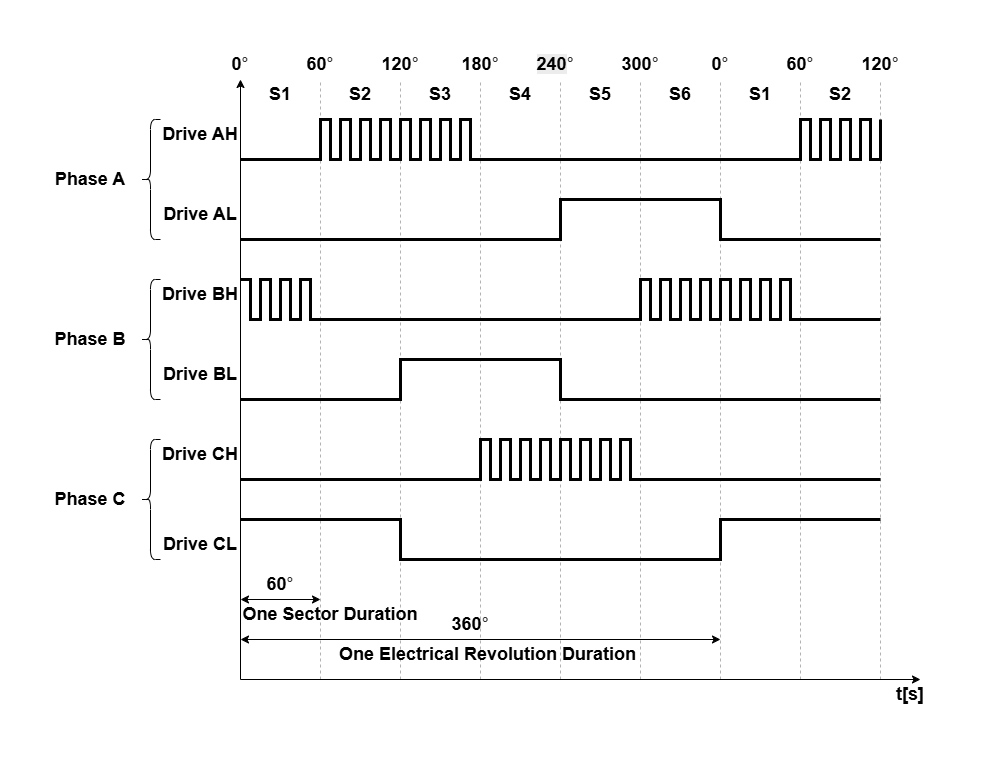

The diagram above was exported from draw.io. Its source (the exported page's mxGraphModel, read from the mxfile embedded in the PNG):
<mxGraphModel dx="2216" dy="846" grid="1" gridSize="10" guides="1" tooltips="1" connect="1" arrows="1" fold="1" page="1" pageScale="1" pageWidth="850" pageHeight="1100" math="0" shadow="0">
  <root>
    <mxCell id="0" />
    <mxCell id="1" parent="0" />
    <mxCell id="mV8V5nD6hsfFgjgamtXK-1" value="" style="endArrow=classic;html=1;rounded=0;endFill=1;" parent="1" edge="1">
      <mxGeometry width="50" height="50" relative="1" as="geometry">
        <mxPoint x="80" y="720" as="sourcePoint" />
        <mxPoint x="80" y="120" as="targetPoint" />
      </mxGeometry>
    </mxCell>
    <mxCell id="mV8V5nD6hsfFgjgamtXK-3" value="" style="endArrow=none;html=1;rounded=0;dashed=1;opacity=30;" parent="1" edge="1">
      <mxGeometry width="50" height="50" relative="1" as="geometry">
        <mxPoint x="160" y="720" as="sourcePoint" />
        <mxPoint x="160" y="120" as="targetPoint" />
      </mxGeometry>
    </mxCell>
    <mxCell id="mV8V5nD6hsfFgjgamtXK-6" value="" style="endArrow=none;html=1;rounded=0;dashed=1;opacity=30;" parent="1" edge="1">
      <mxGeometry width="50" height="50" relative="1" as="geometry">
        <mxPoint x="240" y="720" as="sourcePoint" />
        <mxPoint x="240" y="120" as="targetPoint" />
      </mxGeometry>
    </mxCell>
    <mxCell id="mV8V5nD6hsfFgjgamtXK-7" value="" style="endArrow=none;html=1;rounded=0;dashed=1;opacity=30;" parent="1" edge="1">
      <mxGeometry width="50" height="50" relative="1" as="geometry">
        <mxPoint x="320" y="720" as="sourcePoint" />
        <mxPoint x="320" y="120" as="targetPoint" />
      </mxGeometry>
    </mxCell>
    <mxCell id="mV8V5nD6hsfFgjgamtXK-8" value="" style="endArrow=none;html=1;rounded=0;dashed=1;opacity=30;" parent="1" edge="1">
      <mxGeometry width="50" height="50" relative="1" as="geometry">
        <mxPoint x="400" y="720" as="sourcePoint" />
        <mxPoint x="400" y="120" as="targetPoint" />
      </mxGeometry>
    </mxCell>
    <mxCell id="mV8V5nD6hsfFgjgamtXK-9" value="" style="endArrow=none;html=1;rounded=0;dashed=1;opacity=30;" parent="1" edge="1">
      <mxGeometry width="50" height="50" relative="1" as="geometry">
        <mxPoint x="480" y="720" as="sourcePoint" />
        <mxPoint x="480" y="120" as="targetPoint" />
      </mxGeometry>
    </mxCell>
    <mxCell id="mV8V5nD6hsfFgjgamtXK-10" value="" style="endArrow=none;html=1;rounded=0;dashed=1;opacity=30;" parent="1" edge="1">
      <mxGeometry width="50" height="50" relative="1" as="geometry">
        <mxPoint x="560" y="720" as="sourcePoint" />
        <mxPoint x="560" y="120" as="targetPoint" />
      </mxGeometry>
    </mxCell>
    <mxCell id="mV8V5nD6hsfFgjgamtXK-11" value="" style="endArrow=none;html=1;rounded=0;dashed=1;opacity=30;" parent="1" edge="1">
      <mxGeometry width="50" height="50" relative="1" as="geometry">
        <mxPoint x="640" y="720" as="sourcePoint" />
        <mxPoint x="640" y="120" as="targetPoint" />
      </mxGeometry>
    </mxCell>
    <mxCell id="mV8V5nD6hsfFgjgamtXK-12" value="" style="endArrow=classic;startArrow=classic;html=1;rounded=0;" parent="1" edge="1">
      <mxGeometry width="50" height="50" relative="1" as="geometry">
        <mxPoint x="80" y="640" as="sourcePoint" />
        <mxPoint x="160" y="640" as="targetPoint" />
      </mxGeometry>
    </mxCell>
    <mxCell id="mV8V5nD6hsfFgjgamtXK-14" value="" style="endArrow=classic;startArrow=classic;html=1;rounded=0;" parent="1" edge="1">
      <mxGeometry width="50" height="50" relative="1" as="geometry">
        <mxPoint x="80" y="680" as="sourcePoint" />
        <mxPoint x="560" y="680" as="targetPoint" />
      </mxGeometry>
    </mxCell>
    <mxCell id="mV8V5nD6hsfFgjgamtXK-15" value="" style="endArrow=none;html=1;rounded=0;dashed=1;opacity=30;" parent="1" edge="1">
      <mxGeometry width="50" height="50" relative="1" as="geometry">
        <mxPoint x="720" y="720" as="sourcePoint" />
        <mxPoint x="720" y="120" as="targetPoint" />
      </mxGeometry>
    </mxCell>
    <mxCell id="mV8V5nD6hsfFgjgamtXK-16" value="&lt;font style=&quot;font-size: 18px;&quot;&gt;&lt;b&gt;60&lt;/b&gt;&lt;span style=&quot;color: rgb(51, 51, 51); font-family: system-ui, -apple-system, &amp;quot;Segoe UI&amp;quot;, Roboto, Ubuntu, Cantarell, &amp;quot;Noto Sans&amp;quot;, sans-serif; text-align: start; background-color: rgb(255, 255, 255);&quot;&gt;&lt;font style=&quot;&quot;&gt;°&lt;/font&gt;&lt;/span&gt;&lt;/font&gt;" style="text;html=1;align=center;verticalAlign=middle;whiteSpace=wrap;rounded=0;" parent="1" vertex="1">
      <mxGeometry x="90" y="610" width="60" height="30" as="geometry" />
    </mxCell>
    <mxCell id="mV8V5nD6hsfFgjgamtXK-18" value="&lt;font style=&quot;font-size: 18px;&quot;&gt;&lt;b&gt;360&lt;/b&gt;&lt;span style=&quot;color: rgb(51, 51, 51); font-family: system-ui, -apple-system, &amp;quot;Segoe UI&amp;quot;, Roboto, Ubuntu, Cantarell, &amp;quot;Noto Sans&amp;quot;, sans-serif; text-align: start; background-color: rgb(255, 255, 255);&quot;&gt;&lt;font style=&quot;&quot;&gt;°&lt;/font&gt;&lt;/span&gt;&lt;/font&gt;" style="text;html=1;align=center;verticalAlign=middle;whiteSpace=wrap;rounded=0;" parent="1" vertex="1">
      <mxGeometry x="280" y="650" width="60" height="30" as="geometry" />
    </mxCell>
    <mxCell id="mV8V5nD6hsfFgjgamtXK-19" value="" style="endArrow=none;html=1;rounded=0;strokeWidth=3;" parent="1" edge="1">
      <mxGeometry width="50" height="50" relative="1" as="geometry">
        <mxPoint x="80" y="200" as="sourcePoint" />
        <mxPoint x="720" y="160" as="targetPoint" />
        <Array as="points">
          <mxPoint x="160" y="200" />
          <mxPoint x="160" y="160" />
          <mxPoint x="170" y="160" />
          <mxPoint x="170" y="200" />
          <mxPoint x="180" y="200" />
          <mxPoint x="180" y="160" />
          <mxPoint x="190" y="160" />
          <mxPoint x="190" y="200" />
          <mxPoint x="200" y="200" />
          <mxPoint x="200" y="160" />
          <mxPoint x="210" y="160" />
          <mxPoint x="210" y="200" />
          <mxPoint x="220" y="200" />
          <mxPoint x="220" y="160" />
          <mxPoint x="230" y="160" />
          <mxPoint x="230" y="200" />
          <mxPoint x="240" y="200" />
          <mxPoint x="240" y="160" />
          <mxPoint x="250" y="160" />
          <mxPoint x="250" y="200" />
          <mxPoint x="260" y="200" />
          <mxPoint x="260" y="160" />
          <mxPoint x="270" y="160" />
          <mxPoint x="270" y="200" />
          <mxPoint x="280" y="200" />
          <mxPoint x="280" y="160" />
          <mxPoint x="290" y="160" />
          <mxPoint x="290" y="200" />
          <mxPoint x="300" y="200" />
          <mxPoint x="300" y="160" />
          <mxPoint x="310" y="160" />
          <mxPoint x="310" y="200" />
          <mxPoint x="640" y="200" />
          <mxPoint x="640" y="160" />
          <mxPoint x="650" y="160" />
          <mxPoint x="650" y="200" />
          <mxPoint x="660" y="200" />
          <mxPoint x="660" y="160" />
          <mxPoint x="670" y="160" />
          <mxPoint x="670" y="200" />
          <mxPoint x="680" y="200" />
          <mxPoint x="680" y="160" />
          <mxPoint x="690" y="160" />
          <mxPoint x="690" y="200" />
          <mxPoint x="700" y="200" />
          <mxPoint x="700" y="160" />
          <mxPoint x="710" y="160" />
          <mxPoint x="710" y="200" />
          <mxPoint x="720" y="200" />
        </Array>
      </mxGeometry>
    </mxCell>
    <mxCell id="mV8V5nD6hsfFgjgamtXK-20" value="&lt;span style=&quot;font-size: 18px;&quot;&gt;&lt;b&gt;S1&lt;/b&gt;&lt;/span&gt;" style="text;html=1;align=center;verticalAlign=middle;whiteSpace=wrap;rounded=0;" parent="1" vertex="1">
      <mxGeometry x="90" y="120" width="60" height="30" as="geometry" />
    </mxCell>
    <mxCell id="mV8V5nD6hsfFgjgamtXK-21" value="&lt;span style=&quot;font-size: 18px;&quot;&gt;&lt;b&gt;S2&lt;/b&gt;&lt;/span&gt;" style="text;html=1;align=center;verticalAlign=middle;whiteSpace=wrap;rounded=0;" parent="1" vertex="1">
      <mxGeometry x="170" y="120" width="60" height="30" as="geometry" />
    </mxCell>
    <mxCell id="mV8V5nD6hsfFgjgamtXK-22" value="&lt;span style=&quot;font-size: 18px;&quot;&gt;&lt;b&gt;S3&lt;/b&gt;&lt;/span&gt;" style="text;html=1;align=center;verticalAlign=middle;whiteSpace=wrap;rounded=0;" parent="1" vertex="1">
      <mxGeometry x="250" y="120" width="60" height="30" as="geometry" />
    </mxCell>
    <mxCell id="mV8V5nD6hsfFgjgamtXK-23" value="&lt;span style=&quot;font-size: 18px;&quot;&gt;&lt;b&gt;S4&lt;/b&gt;&lt;/span&gt;" style="text;html=1;align=center;verticalAlign=middle;whiteSpace=wrap;rounded=0;" parent="1" vertex="1">
      <mxGeometry x="330" y="120" width="60" height="30" as="geometry" />
    </mxCell>
    <mxCell id="mV8V5nD6hsfFgjgamtXK-24" value="&lt;span style=&quot;font-size: 18px;&quot;&gt;&lt;b&gt;S5&lt;/b&gt;&lt;/span&gt;" style="text;html=1;align=center;verticalAlign=middle;whiteSpace=wrap;rounded=0;" parent="1" vertex="1">
      <mxGeometry x="410" y="120" width="60" height="30" as="geometry" />
    </mxCell>
    <mxCell id="mV8V5nD6hsfFgjgamtXK-25" value="&lt;span style=&quot;font-size: 18px;&quot;&gt;&lt;b&gt;S6&lt;/b&gt;&lt;/span&gt;" style="text;html=1;align=center;verticalAlign=middle;whiteSpace=wrap;rounded=0;" parent="1" vertex="1">
      <mxGeometry x="490" y="120" width="60" height="30" as="geometry" />
    </mxCell>
    <mxCell id="mV8V5nD6hsfFgjgamtXK-26" value="&lt;span style=&quot;font-size: 18px;&quot;&gt;&lt;b&gt;S1&lt;/b&gt;&lt;/span&gt;" style="text;html=1;align=center;verticalAlign=middle;whiteSpace=wrap;rounded=0;" parent="1" vertex="1">
      <mxGeometry x="570" y="120" width="60" height="30" as="geometry" />
    </mxCell>
    <mxCell id="mV8V5nD6hsfFgjgamtXK-27" value="&lt;span style=&quot;font-size: 18px;&quot;&gt;&lt;b&gt;S2&lt;/b&gt;&lt;/span&gt;" style="text;html=1;align=center;verticalAlign=middle;whiteSpace=wrap;rounded=0;" parent="1" vertex="1">
      <mxGeometry x="650" y="120" width="60" height="30" as="geometry" />
    </mxCell>
    <mxCell id="mV8V5nD6hsfFgjgamtXK-28" value="" style="endArrow=none;html=1;rounded=0;strokeWidth=3;" parent="1" edge="1">
      <mxGeometry width="50" height="50" relative="1" as="geometry">
        <mxPoint x="80" y="280" as="sourcePoint" />
        <mxPoint x="720" y="280" as="targetPoint" />
        <Array as="points">
          <mxPoint x="400" y="280" />
          <mxPoint x="400" y="240" />
          <mxPoint x="560" y="240" />
          <mxPoint x="560" y="280" />
        </Array>
      </mxGeometry>
    </mxCell>
    <mxCell id="mV8V5nD6hsfFgjgamtXK-29" value="&lt;span style=&quot;font-size: 18px;&quot;&gt;&lt;b&gt;Phase A&lt;/b&gt;&lt;/span&gt;" style="text;html=1;align=center;verticalAlign=middle;whiteSpace=wrap;rounded=0;" parent="1" vertex="1">
      <mxGeometry x="-110" y="205" width="80" height="30" as="geometry" />
    </mxCell>
    <mxCell id="mV8V5nD6hsfFgjgamtXK-30" value="&lt;span style=&quot;font-size: 18px;&quot;&gt;&lt;b&gt;Drive AH&lt;/b&gt;&lt;/span&gt;" style="text;html=1;align=center;verticalAlign=middle;whiteSpace=wrap;rounded=0;" parent="1" vertex="1">
      <mxGeometry y="160" width="80" height="30" as="geometry" />
    </mxCell>
    <mxCell id="mV8V5nD6hsfFgjgamtXK-31" value="&lt;span style=&quot;font-size: 18px;&quot;&gt;&lt;b&gt;Drive AL&lt;/b&gt;&lt;/span&gt;" style="text;html=1;align=center;verticalAlign=middle;whiteSpace=wrap;rounded=0;" parent="1" vertex="1">
      <mxGeometry y="240" width="80" height="30" as="geometry" />
    </mxCell>
    <mxCell id="mV8V5nD6hsfFgjgamtXK-32" value="" style="shape=curlyBracket;whiteSpace=wrap;html=1;rounded=1;labelPosition=left;verticalLabelPosition=middle;align=right;verticalAlign=middle;" parent="1" vertex="1">
      <mxGeometry x="-20" y="160" width="20" height="120" as="geometry" />
    </mxCell>
    <mxCell id="mV8V5nD6hsfFgjgamtXK-33" value="" style="endArrow=none;html=1;rounded=0;strokeWidth=3;" parent="1" edge="1">
      <mxGeometry width="50" height="50" relative="1" as="geometry">
        <mxPoint x="80" y="320" as="sourcePoint" />
        <mxPoint x="720" y="360" as="targetPoint" />
        <Array as="points">
          <mxPoint x="90" y="320" />
          <mxPoint x="90" y="360" />
          <mxPoint x="100" y="360" />
          <mxPoint x="100" y="320" />
          <mxPoint x="110" y="320" />
          <mxPoint x="110" y="360" />
          <mxPoint x="120" y="360" />
          <mxPoint x="120" y="320" />
          <mxPoint x="130" y="320" />
          <mxPoint x="130" y="360" />
          <mxPoint x="140" y="360" />
          <mxPoint x="140" y="320" />
          <mxPoint x="150" y="320" />
          <mxPoint x="150" y="360" />
          <mxPoint x="480" y="360" />
          <mxPoint x="480" y="320" />
          <mxPoint x="490" y="320" />
          <mxPoint x="490" y="360" />
          <mxPoint x="500" y="360" />
          <mxPoint x="500" y="320" />
          <mxPoint x="510" y="320" />
          <mxPoint x="510" y="360" />
          <mxPoint x="520" y="360" />
          <mxPoint x="520" y="320" />
          <mxPoint x="530" y="320" />
          <mxPoint x="530" y="360" />
          <mxPoint x="540" y="360" />
          <mxPoint x="540" y="320" />
          <mxPoint x="550" y="320" />
          <mxPoint x="550" y="360" />
          <mxPoint x="560" y="360" />
          <mxPoint x="560" y="320" />
          <mxPoint x="570" y="320" />
          <mxPoint x="570" y="360" />
          <mxPoint x="580" y="360" />
          <mxPoint x="580" y="320" />
          <mxPoint x="590" y="320" />
          <mxPoint x="590" y="360" />
          <mxPoint x="600" y="360" />
          <mxPoint x="600" y="320" />
          <mxPoint x="610" y="320" />
          <mxPoint x="610" y="360" />
          <mxPoint x="620" y="360" />
          <mxPoint x="620" y="320" />
          <mxPoint x="630" y="320" />
          <mxPoint x="630" y="360" />
        </Array>
      </mxGeometry>
    </mxCell>
    <mxCell id="mV8V5nD6hsfFgjgamtXK-34" value="&lt;span style=&quot;font-size: 18px;&quot;&gt;&lt;b&gt;Phase B&lt;/b&gt;&lt;/span&gt;" style="text;html=1;align=center;verticalAlign=middle;whiteSpace=wrap;rounded=0;" parent="1" vertex="1">
      <mxGeometry x="-110" y="365" width="80" height="30" as="geometry" />
    </mxCell>
    <mxCell id="mV8V5nD6hsfFgjgamtXK-35" value="" style="shape=curlyBracket;whiteSpace=wrap;html=1;rounded=1;labelPosition=left;verticalLabelPosition=middle;align=right;verticalAlign=middle;" parent="1" vertex="1">
      <mxGeometry x="-20" y="320" width="20" height="120" as="geometry" />
    </mxCell>
    <mxCell id="mV8V5nD6hsfFgjgamtXK-36" value="&lt;span style=&quot;font-size: 18px;&quot;&gt;&lt;b&gt;Drive BH&lt;/b&gt;&lt;/span&gt;" style="text;html=1;align=center;verticalAlign=middle;whiteSpace=wrap;rounded=0;" parent="1" vertex="1">
      <mxGeometry y="320" width="80" height="30" as="geometry" />
    </mxCell>
    <mxCell id="mV8V5nD6hsfFgjgamtXK-37" value="&lt;span style=&quot;font-size: 18px;&quot;&gt;&lt;b&gt;Drive BL&lt;/b&gt;&lt;/span&gt;" style="text;html=1;align=center;verticalAlign=middle;whiteSpace=wrap;rounded=0;" parent="1" vertex="1">
      <mxGeometry y="400" width="80" height="30" as="geometry" />
    </mxCell>
    <mxCell id="mV8V5nD6hsfFgjgamtXK-38" value="" style="endArrow=none;html=1;rounded=0;strokeWidth=3;" parent="1" edge="1">
      <mxGeometry width="50" height="50" relative="1" as="geometry">
        <mxPoint x="80" y="440" as="sourcePoint" />
        <mxPoint x="720" y="440" as="targetPoint" />
        <Array as="points">
          <mxPoint x="240" y="440" />
          <mxPoint x="240" y="400" />
          <mxPoint x="400" y="400" />
          <mxPoint x="400" y="440" />
        </Array>
      </mxGeometry>
    </mxCell>
    <mxCell id="mV8V5nD6hsfFgjgamtXK-39" value="" style="endArrow=none;html=1;rounded=0;strokeWidth=3;" parent="1" edge="1">
      <mxGeometry width="50" height="50" relative="1" as="geometry">
        <mxPoint x="80" y="520" as="sourcePoint" />
        <mxPoint x="720" y="520" as="targetPoint" />
        <Array as="points">
          <mxPoint x="320" y="520" />
          <mxPoint x="320" y="480" />
          <mxPoint x="330" y="480" />
          <mxPoint x="330" y="520" />
          <mxPoint x="340" y="520" />
          <mxPoint x="340" y="480" />
          <mxPoint x="350" y="480" />
          <mxPoint x="350" y="520" />
          <mxPoint x="360" y="520" />
          <mxPoint x="360" y="480" />
          <mxPoint x="370" y="480" />
          <mxPoint x="370" y="520" />
          <mxPoint x="380" y="520" />
          <mxPoint x="380" y="480" />
          <mxPoint x="390" y="480" />
          <mxPoint x="390" y="520" />
          <mxPoint x="400" y="520" />
          <mxPoint x="400" y="480" />
          <mxPoint x="410" y="480" />
          <mxPoint x="410" y="520" />
          <mxPoint x="420" y="520" />
          <mxPoint x="420" y="480" />
          <mxPoint x="430" y="480" />
          <mxPoint x="430" y="520" />
          <mxPoint x="440" y="520" />
          <mxPoint x="440" y="480" />
          <mxPoint x="450" y="480" />
          <mxPoint x="450" y="520" />
          <mxPoint x="460" y="520" />
          <mxPoint x="460" y="480" />
          <mxPoint x="470" y="480" />
          <mxPoint x="470" y="520" />
        </Array>
      </mxGeometry>
    </mxCell>
    <mxCell id="mV8V5nD6hsfFgjgamtXK-40" value="" style="endArrow=none;html=1;rounded=0;strokeWidth=3;" parent="1" edge="1">
      <mxGeometry width="50" height="50" relative="1" as="geometry">
        <mxPoint x="80" y="560" as="sourcePoint" />
        <mxPoint x="720" y="560" as="targetPoint" />
        <Array as="points">
          <mxPoint x="240" y="560" />
          <mxPoint x="240" y="600" />
          <mxPoint x="560" y="600" />
          <mxPoint x="560" y="560" />
        </Array>
      </mxGeometry>
    </mxCell>
    <mxCell id="mV8V5nD6hsfFgjgamtXK-41" value="&lt;span style=&quot;font-size: 18px;&quot;&gt;&lt;b&gt;Phase C&lt;/b&gt;&lt;/span&gt;" style="text;html=1;align=center;verticalAlign=middle;whiteSpace=wrap;rounded=0;" parent="1" vertex="1">
      <mxGeometry x="-110" y="525" width="80" height="30" as="geometry" />
    </mxCell>
    <mxCell id="mV8V5nD6hsfFgjgamtXK-42" value="" style="shape=curlyBracket;whiteSpace=wrap;html=1;rounded=1;labelPosition=left;verticalLabelPosition=middle;align=right;verticalAlign=middle;" parent="1" vertex="1">
      <mxGeometry x="-20" y="480" width="20" height="120" as="geometry" />
    </mxCell>
    <mxCell id="mV8V5nD6hsfFgjgamtXK-43" value="&lt;span style=&quot;font-size: 18px;&quot;&gt;&lt;b&gt;Drive CH&lt;/b&gt;&lt;/span&gt;" style="text;html=1;align=center;verticalAlign=middle;whiteSpace=wrap;rounded=0;" parent="1" vertex="1">
      <mxGeometry y="480" width="80" height="30" as="geometry" />
    </mxCell>
    <mxCell id="mV8V5nD6hsfFgjgamtXK-44" value="&lt;span style=&quot;font-size: 18px;&quot;&gt;&lt;b&gt;Drive CL&lt;/b&gt;&lt;/span&gt;" style="text;html=1;align=center;verticalAlign=middle;whiteSpace=wrap;rounded=0;" parent="1" vertex="1">
      <mxGeometry y="570" width="80" height="30" as="geometry" />
    </mxCell>
    <mxCell id="mV8V5nD6hsfFgjgamtXK-45" value="&lt;font style=&quot;font-size: 18px;&quot;&gt;&lt;b&gt;0&lt;/b&gt;&lt;span style=&quot;color: rgb(51, 51, 51); font-family: system-ui, -apple-system, &amp;quot;Segoe UI&amp;quot;, Roboto, Ubuntu, Cantarell, &amp;quot;Noto Sans&amp;quot;, sans-serif; text-align: start; background-color: rgb(255, 255, 255);&quot;&gt;&lt;font style=&quot;&quot;&gt;°&lt;/font&gt;&lt;/span&gt;&lt;/font&gt;" style="text;html=1;align=center;verticalAlign=middle;whiteSpace=wrap;rounded=0;" parent="1" vertex="1">
      <mxGeometry x="50" y="90" width="60" height="30" as="geometry" />
    </mxCell>
    <mxCell id="mV8V5nD6hsfFgjgamtXK-46" value="&lt;font style=&quot;font-size: 18px;&quot;&gt;&lt;b&gt;60&lt;/b&gt;&lt;span style=&quot;color: rgb(51, 51, 51); font-family: system-ui, -apple-system, &amp;quot;Segoe UI&amp;quot;, Roboto, Ubuntu, Cantarell, &amp;quot;Noto Sans&amp;quot;, sans-serif; text-align: start; background-color: rgb(255, 255, 255);&quot;&gt;&lt;font style=&quot;&quot;&gt;°&lt;/font&gt;&lt;/span&gt;&lt;/font&gt;" style="text;html=1;align=center;verticalAlign=middle;whiteSpace=wrap;rounded=0;" parent="1" vertex="1">
      <mxGeometry x="130" y="90" width="60" height="30" as="geometry" />
    </mxCell>
    <mxCell id="mV8V5nD6hsfFgjgamtXK-47" value="&lt;font style=&quot;font-size: 18px;&quot;&gt;&lt;b&gt;120&lt;/b&gt;&lt;span style=&quot;color: rgb(51, 51, 51); font-family: system-ui, -apple-system, &amp;quot;Segoe UI&amp;quot;, Roboto, Ubuntu, Cantarell, &amp;quot;Noto Sans&amp;quot;, sans-serif; text-align: start; background-color: rgb(255, 255, 255);&quot;&gt;&lt;font style=&quot;&quot;&gt;°&lt;/font&gt;&lt;/span&gt;&lt;/font&gt;" style="text;html=1;align=center;verticalAlign=middle;whiteSpace=wrap;rounded=0;" parent="1" vertex="1">
      <mxGeometry x="210" y="90" width="60" height="30" as="geometry" />
    </mxCell>
    <mxCell id="mV8V5nD6hsfFgjgamtXK-48" value="&lt;font style=&quot;font-size: 18px;&quot;&gt;&lt;b&gt;180&lt;/b&gt;&lt;span style=&quot;color: rgb(51, 51, 51); font-family: system-ui, -apple-system, &amp;quot;Segoe UI&amp;quot;, Roboto, Ubuntu, Cantarell, &amp;quot;Noto Sans&amp;quot;, sans-serif; text-align: start; background-color: rgb(255, 255, 255);&quot;&gt;&lt;font style=&quot;&quot;&gt;°&lt;/font&gt;&lt;/span&gt;&lt;/font&gt;" style="text;html=1;align=center;verticalAlign=middle;whiteSpace=wrap;rounded=0;" parent="1" vertex="1">
      <mxGeometry x="290" y="90" width="60" height="30" as="geometry" />
    </mxCell>
    <mxCell id="mV8V5nD6hsfFgjgamtXK-49" value="&lt;div style=&quot;text-align: center;&quot;&gt;&lt;span style=&quot;font-size: 18px; text-align: start; background-color: rgb(236, 236, 236);&quot;&gt;&lt;b&gt;240&lt;/b&gt;&lt;/span&gt;&lt;span style=&quot;background-color: light-dark(rgb(255, 255, 255), rgb(18, 18, 18)); color: light-dark(rgb(51, 51, 51), rgb(193, 193, 193)); font-family: system-ui, -apple-system, &amp;quot;Segoe UI&amp;quot;, Roboto, Ubuntu, Cantarell, &amp;quot;Noto Sans&amp;quot;, sans-serif; font-size: 18px; text-align: start;&quot;&gt;°&lt;/span&gt;&lt;/div&gt;" style="text;html=1;align=center;verticalAlign=middle;whiteSpace=wrap;rounded=0;" parent="1" vertex="1">
      <mxGeometry x="365" y="90" width="60" height="30" as="geometry" />
    </mxCell>
    <mxCell id="mV8V5nD6hsfFgjgamtXK-50" value="&lt;font style=&quot;font-size: 18px;&quot;&gt;&lt;b&gt;300&lt;/b&gt;&lt;span style=&quot;color: rgb(51, 51, 51); font-family: system-ui, -apple-system, &amp;quot;Segoe UI&amp;quot;, Roboto, Ubuntu, Cantarell, &amp;quot;Noto Sans&amp;quot;, sans-serif; text-align: start; background-color: rgb(255, 255, 255);&quot;&gt;&lt;font style=&quot;&quot;&gt;°&lt;/font&gt;&lt;/span&gt;&lt;/font&gt;" style="text;html=1;align=center;verticalAlign=middle;whiteSpace=wrap;rounded=0;" parent="1" vertex="1">
      <mxGeometry x="450" y="90" width="60" height="30" as="geometry" />
    </mxCell>
    <mxCell id="mV8V5nD6hsfFgjgamtXK-51" value="&lt;font style=&quot;font-size: 18px;&quot;&gt;&lt;b&gt;0&lt;/b&gt;&lt;span style=&quot;color: rgb(51, 51, 51); font-family: system-ui, -apple-system, &amp;quot;Segoe UI&amp;quot;, Roboto, Ubuntu, Cantarell, &amp;quot;Noto Sans&amp;quot;, sans-serif; text-align: start; background-color: rgb(255, 255, 255);&quot;&gt;&lt;font style=&quot;&quot;&gt;°&lt;/font&gt;&lt;/span&gt;&lt;/font&gt;" style="text;html=1;align=center;verticalAlign=middle;whiteSpace=wrap;rounded=0;" parent="1" vertex="1">
      <mxGeometry x="530" y="90" width="60" height="30" as="geometry" />
    </mxCell>
    <mxCell id="mV8V5nD6hsfFgjgamtXK-52" value="&lt;font style=&quot;font-size: 18px;&quot;&gt;&lt;b&gt;60&lt;/b&gt;&lt;span style=&quot;color: rgb(51, 51, 51); font-family: system-ui, -apple-system, &amp;quot;Segoe UI&amp;quot;, Roboto, Ubuntu, Cantarell, &amp;quot;Noto Sans&amp;quot;, sans-serif; text-align: start; background-color: rgb(255, 255, 255);&quot;&gt;&lt;font style=&quot;&quot;&gt;°&lt;/font&gt;&lt;/span&gt;&lt;/font&gt;" style="text;html=1;align=center;verticalAlign=middle;whiteSpace=wrap;rounded=0;" parent="1" vertex="1">
      <mxGeometry x="610" y="90" width="60" height="30" as="geometry" />
    </mxCell>
    <mxCell id="mV8V5nD6hsfFgjgamtXK-53" value="&lt;font style=&quot;font-size: 18px;&quot;&gt;&lt;b&gt;120&lt;/b&gt;&lt;span style=&quot;color: rgb(51, 51, 51); font-family: system-ui, -apple-system, &amp;quot;Segoe UI&amp;quot;, Roboto, Ubuntu, Cantarell, &amp;quot;Noto Sans&amp;quot;, sans-serif; text-align: start; background-color: rgb(255, 255, 255);&quot;&gt;&lt;font style=&quot;&quot;&gt;°&lt;/font&gt;&lt;/span&gt;&lt;/font&gt;" style="text;html=1;align=center;verticalAlign=middle;whiteSpace=wrap;rounded=0;" parent="1" vertex="1">
      <mxGeometry x="690" y="90" width="60" height="30" as="geometry" />
    </mxCell>
    <mxCell id="tjtaWmEUUpbkxSmBL7mH-1" value="&lt;span style=&quot;font-size: 18px;&quot;&gt;&lt;b&gt;One Sector Duration&lt;/b&gt;&lt;/span&gt;" style="text;html=1;align=center;verticalAlign=middle;whiteSpace=wrap;rounded=0;" vertex="1" parent="1">
      <mxGeometry x="80" y="640" width="180" height="30" as="geometry" />
    </mxCell>
    <mxCell id="tjtaWmEUUpbkxSmBL7mH-2" value="&lt;span style=&quot;font-size: 18px;&quot;&gt;&lt;b&gt;One Electrical Revolution Duration&lt;/b&gt;&lt;/span&gt;" style="text;html=1;align=center;verticalAlign=middle;whiteSpace=wrap;rounded=0;" vertex="1" parent="1">
      <mxGeometry x="165" y="680" width="325" height="30" as="geometry" />
    </mxCell>
    <mxCell id="tjtaWmEUUpbkxSmBL7mH-4" value="" style="endArrow=classic;html=1;rounded=0;" edge="1" parent="1">
      <mxGeometry width="50" height="50" relative="1" as="geometry">
        <mxPoint x="80" y="720" as="sourcePoint" />
        <mxPoint x="760" y="720" as="targetPoint" />
      </mxGeometry>
    </mxCell>
    <mxCell id="tjtaWmEUUpbkxSmBL7mH-5" value="&lt;span style=&quot;font-size: 18px;&quot;&gt;&lt;b&gt;t[s]&lt;/b&gt;&lt;/span&gt;" style="text;html=1;align=center;verticalAlign=middle;whiteSpace=wrap;rounded=0;" vertex="1" parent="1">
      <mxGeometry x="720" y="720" width="60" height="30" as="geometry" />
    </mxCell>
  </root>
</mxGraphModel>